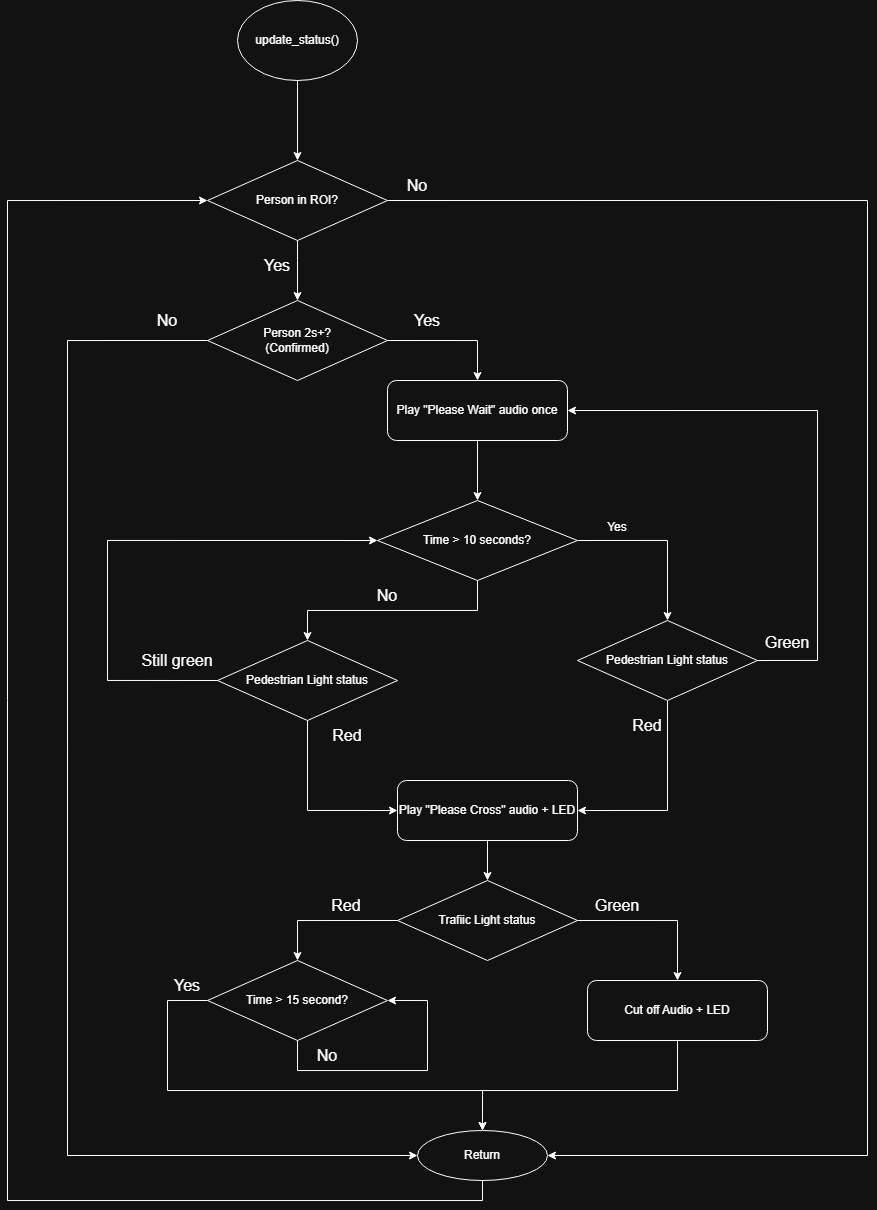

The diagram above was exported from draw.io. Its source (the exported page's mxGraphModel, read from the mxfile embedded in the PNG):
<mxGraphModel dx="1448" dy="705" grid="1" gridSize="10" guides="1" tooltips="1" connect="1" arrows="1" fold="1" page="1" pageScale="1" pageWidth="1169" pageHeight="827" math="0" shadow="0">
  <root>
    <mxCell id="0" />
    <mxCell id="1" parent="0" />
    <mxCell id="BkN8_Vb5YRYEfefIQJLv-1" parent="1" style="ellipse;whiteSpace=wrap;html=1;" value="update_status()" vertex="1">
      <mxGeometry height="80" width="120" x="1090" y="160" as="geometry" />
    </mxCell>
    <mxCell id="bBNctKzC701H7lZuI0yZ-60" edge="1" parent="1" source="BkN8_Vb5YRYEfefIQJLv-6" style="edgeStyle=orthogonalEdgeStyle;rounded=0;orthogonalLoop=1;jettySize=auto;html=1;exitX=1;exitY=0.5;exitDx=0;exitDy=0;entryX=1;entryY=0.5;entryDx=0;entryDy=0;" target="bBNctKzC701H7lZuI0yZ-27">
      <mxGeometry relative="1" as="geometry">
        <Array as="points">
          <mxPoint x="1720" y="360" />
          <mxPoint x="1720" y="1315" />
        </Array>
        <mxPoint x="1500" y="1310" as="targetPoint" />
      </mxGeometry>
    </mxCell>
    <mxCell id="BkN8_Vb5YRYEfefIQJLv-6" parent="1" style="rhombus;whiteSpace=wrap;html=1;" value="Person in ROI?" vertex="1">
      <mxGeometry height="80" width="180" x="1060" y="320" as="geometry" />
    </mxCell>
    <mxCell id="BkN8_Vb5YRYEfefIQJLv-20" edge="1" parent="1" source="BkN8_Vb5YRYEfefIQJLv-1" style="endArrow=classic;html=1;rounded=0;exitX=0.5;exitY=1;exitDx=0;exitDy=0;entryX=0.5;entryY=0;entryDx=0;entryDy=0;" target="BkN8_Vb5YRYEfefIQJLv-6" value="">
      <mxGeometry height="50" relative="1" width="50" as="geometry">
        <mxPoint x="1400" y="260" as="sourcePoint" />
        <mxPoint x="1320" y="150" as="targetPoint" />
      </mxGeometry>
    </mxCell>
    <mxCell id="BkN8_Vb5YRYEfefIQJLv-25" edge="1" parent="1" source="BkN8_Vb5YRYEfefIQJLv-6" style="endArrow=classic;html=1;rounded=0;exitX=0.5;exitY=1;exitDx=0;exitDy=0;entryX=0.5;entryY=0;entryDx=0;entryDy=0;" target="bBNctKzC701H7lZuI0yZ-2" value="">
      <mxGeometry height="50" relative="1" width="50" as="geometry">
        <Array as="points">
          <mxPoint x="1150" y="420" />
        </Array>
        <mxPoint x="1270" y="400" as="sourcePoint" />
        <mxPoint x="1350" y="380" as="targetPoint" />
      </mxGeometry>
    </mxCell>
    <mxCell id="bBNctKzC701H7lZuI0yZ-5" parent="1" style="text;strokeColor=none;fillColor=none;html=1;align=center;verticalAlign=middle;whiteSpace=wrap;rounded=0;fontSize=16;" value="Yes" vertex="1">
      <mxGeometry height="30" width="60" x="1100" y="410" as="geometry" />
    </mxCell>
    <mxCell id="bBNctKzC701H7lZuI0yZ-46" edge="1" parent="1" source="bBNctKzC701H7lZuI0yZ-2" style="edgeStyle=orthogonalEdgeStyle;rounded=0;orthogonalLoop=1;jettySize=auto;html=1;exitX=1;exitY=0.5;exitDx=0;exitDy=0;" target="bBNctKzC701H7lZuI0yZ-45">
      <mxGeometry relative="1" as="geometry" />
    </mxCell>
    <mxCell id="bBNctKzC701H7lZuI0yZ-59" edge="1" parent="1" source="bBNctKzC701H7lZuI0yZ-2" style="edgeStyle=orthogonalEdgeStyle;rounded=0;orthogonalLoop=1;jettySize=auto;html=1;exitX=0;exitY=0.5;exitDx=0;exitDy=0;entryX=0;entryY=0.5;entryDx=0;entryDy=0;" target="bBNctKzC701H7lZuI0yZ-27">
      <mxGeometry relative="1" as="geometry">
        <Array as="points">
          <mxPoint x="920" y="500" />
          <mxPoint x="920" y="1315" />
        </Array>
      </mxGeometry>
    </mxCell>
    <mxCell id="bBNctKzC701H7lZuI0yZ-2" parent="1" style="rhombus;whiteSpace=wrap;html=1;" value="Person 2s+?&lt;div&gt;(Confirmed)&lt;/div&gt;" vertex="1">
      <mxGeometry height="80" width="180" x="1060" y="460" as="geometry" />
    </mxCell>
    <mxCell id="bBNctKzC701H7lZuI0yZ-94" edge="1" parent="1" source="bBNctKzC701H7lZuI0yZ-8" style="edgeStyle=orthogonalEdgeStyle;rounded=0;orthogonalLoop=1;jettySize=auto;html=1;exitX=1;exitY=0.5;exitDx=0;exitDy=0;entryX=0.5;entryY=0;entryDx=0;entryDy=0;" target="bBNctKzC701H7lZuI0yZ-64">
      <mxGeometry relative="1" as="geometry" />
    </mxCell>
    <mxCell id="bBNctKzC701H7lZuI0yZ-8" parent="1" style="rhombus;whiteSpace=wrap;html=1;" value="Time &amp;gt; 10 seconds&lt;span style=&quot;background-color: transparent; color: light-dark(rgb(0, 0, 0), rgb(255, 255, 255));&quot;&gt;?&lt;/span&gt;" vertex="1">
      <mxGeometry height="80" width="200" x="1230" y="660" as="geometry" />
    </mxCell>
    <mxCell id="bBNctKzC701H7lZuI0yZ-56" edge="1" parent="1" source="bBNctKzC701H7lZuI0yZ-27" style="edgeStyle=orthogonalEdgeStyle;rounded=0;orthogonalLoop=1;jettySize=auto;html=1;exitX=0.5;exitY=1;exitDx=0;exitDy=0;entryX=0;entryY=0.5;entryDx=0;entryDy=0;" target="BkN8_Vb5YRYEfefIQJLv-6">
      <mxGeometry relative="1" as="geometry">
        <Array as="points">
          <mxPoint x="1335" y="1360" />
          <mxPoint x="860" y="1360" />
          <mxPoint x="860" y="360" />
        </Array>
      </mxGeometry>
    </mxCell>
    <mxCell id="bBNctKzC701H7lZuI0yZ-27" parent="1" style="ellipse;whiteSpace=wrap;html=1;" value="Return" vertex="1">
      <mxGeometry height="50" width="130" x="1270" y="1290" as="geometry" />
    </mxCell>
    <mxCell id="bBNctKzC701H7lZuI0yZ-42" parent="1" style="text;strokeColor=none;fillColor=none;html=1;align=center;verticalAlign=middle;whiteSpace=wrap;rounded=0;fontSize=16;" value="No" vertex="1">
      <mxGeometry height="30" width="60" x="1240" y="330" as="geometry" />
    </mxCell>
    <mxCell id="bBNctKzC701H7lZuI0yZ-43" parent="1" style="text;strokeColor=none;fillColor=none;html=1;align=center;verticalAlign=middle;whiteSpace=wrap;rounded=0;fontSize=16;" value="Yes" vertex="1">
      <mxGeometry height="30" width="60" x="1250" y="465" as="geometry" />
    </mxCell>
    <mxCell id="bBNctKzC701H7lZuI0yZ-44" parent="1" style="text;strokeColor=none;fillColor=none;html=1;align=center;verticalAlign=middle;whiteSpace=wrap;rounded=0;fontSize=16;" value="No" vertex="1">
      <mxGeometry height="30" width="60" x="990" y="465" as="geometry" />
    </mxCell>
    <mxCell id="bBNctKzC701H7lZuI0yZ-47" edge="1" parent="1" source="bBNctKzC701H7lZuI0yZ-45" style="edgeStyle=orthogonalEdgeStyle;rounded=0;orthogonalLoop=1;jettySize=auto;html=1;exitX=0.5;exitY=1;exitDx=0;exitDy=0;entryX=0.5;entryY=0;entryDx=0;entryDy=0;" target="bBNctKzC701H7lZuI0yZ-8">
      <mxGeometry relative="1" as="geometry" />
    </mxCell>
    <mxCell id="bBNctKzC701H7lZuI0yZ-45" parent="1" style="rounded=1;whiteSpace=wrap;html=1;" value="Play &quot;Please Wait&quot; audio once" vertex="1">
      <mxGeometry height="60" width="180" x="1240" y="540" as="geometry" />
    </mxCell>
    <mxCell id="bBNctKzC701H7lZuI0yZ-69" edge="1" parent="1" source="bBNctKzC701H7lZuI0yZ-63" style="edgeStyle=orthogonalEdgeStyle;rounded=0;orthogonalLoop=1;jettySize=auto;html=1;exitX=0;exitY=0.5;exitDx=0;exitDy=0;entryX=0;entryY=0.5;entryDx=0;entryDy=0;" target="bBNctKzC701H7lZuI0yZ-8">
      <mxGeometry relative="1" as="geometry">
        <Array as="points">
          <mxPoint x="960" y="840" />
          <mxPoint x="960" y="700" />
        </Array>
      </mxGeometry>
    </mxCell>
    <mxCell id="bBNctKzC701H7lZuI0yZ-72" edge="1" parent="1" source="bBNctKzC701H7lZuI0yZ-63" style="edgeStyle=orthogonalEdgeStyle;rounded=0;orthogonalLoop=1;jettySize=auto;html=1;exitX=0.5;exitY=1;exitDx=0;exitDy=0;entryX=0;entryY=0.5;entryDx=0;entryDy=0;" target="bBNctKzC701H7lZuI0yZ-80">
      <mxGeometry relative="1" as="geometry">
        <mxPoint x="1290" y="1040" as="targetPoint" />
      </mxGeometry>
    </mxCell>
    <mxCell id="bBNctKzC701H7lZuI0yZ-63" parent="1" style="rhombus;whiteSpace=wrap;html=1;" value="Pedestrian Light status" vertex="1">
      <mxGeometry height="80" width="180" x="1070" y="800" as="geometry" />
    </mxCell>
    <mxCell id="bBNctKzC701H7lZuI0yZ-76" edge="1" parent="1" source="bBNctKzC701H7lZuI0yZ-64" style="edgeStyle=orthogonalEdgeStyle;rounded=0;orthogonalLoop=1;jettySize=auto;html=1;exitX=0.5;exitY=1;exitDx=0;exitDy=0;entryX=1;entryY=0.5;entryDx=0;entryDy=0;" target="bBNctKzC701H7lZuI0yZ-80">
      <mxGeometry relative="1" as="geometry">
        <mxPoint x="1570" y="810" as="targetPoint" />
      </mxGeometry>
    </mxCell>
    <mxCell id="bBNctKzC701H7lZuI0yZ-77" edge="1" parent="1" source="bBNctKzC701H7lZuI0yZ-64" style="edgeStyle=orthogonalEdgeStyle;rounded=0;orthogonalLoop=1;jettySize=auto;html=1;exitX=1;exitY=0.5;exitDx=0;exitDy=0;entryX=1;entryY=0.5;entryDx=0;entryDy=0;" target="bBNctKzC701H7lZuI0yZ-45">
      <mxGeometry relative="1" as="geometry">
        <Array as="points">
          <mxPoint x="1670" y="820" />
          <mxPoint x="1670" y="570" />
        </Array>
      </mxGeometry>
    </mxCell>
    <mxCell id="bBNctKzC701H7lZuI0yZ-64" parent="1" style="rhombus;whiteSpace=wrap;html=1;" value="Pedestrian Light status" vertex="1">
      <mxGeometry height="80" width="180" x="1430" y="780" as="geometry" />
    </mxCell>
    <mxCell id="bBNctKzC701H7lZuI0yZ-66" parent="1" style="text;strokeColor=none;fillColor=none;html=1;align=center;verticalAlign=middle;whiteSpace=wrap;rounded=0;fontSize=16;" value="&lt;span style=&quot;font-size: 12px;&quot;&gt;Yes&lt;/span&gt;" vertex="1">
      <mxGeometry height="30" width="100" x="1420" y="670" as="geometry" />
    </mxCell>
    <mxCell id="bBNctKzC701H7lZuI0yZ-67" parent="1" style="text;strokeColor=none;fillColor=none;html=1;align=center;verticalAlign=middle;whiteSpace=wrap;rounded=0;fontSize=16;" value="&lt;font style=&quot;font-size: 16px;&quot;&gt;No&lt;/font&gt;" vertex="1">
      <mxGeometry height="30" width="120" x="1180" y="740" as="geometry" />
    </mxCell>
    <mxCell id="bBNctKzC701H7lZuI0yZ-73" parent="1" style="text;strokeColor=none;fillColor=none;html=1;align=center;verticalAlign=middle;whiteSpace=wrap;rounded=0;fontSize=16;" value="Red" vertex="1">
      <mxGeometry height="30" width="60" x="1170" y="880" as="geometry" />
    </mxCell>
    <mxCell id="bBNctKzC701H7lZuI0yZ-74" parent="1" style="text;strokeColor=none;fillColor=none;html=1;align=center;verticalAlign=middle;whiteSpace=wrap;rounded=0;fontSize=16;" value="Still&amp;nbsp;&lt;span style=&quot;background-color: transparent; color: light-dark(rgb(0, 0, 0), rgb(255, 255, 255));&quot;&gt;green&lt;/span&gt;" vertex="1">
      <mxGeometry height="30" width="60" x="1000" y="805" as="geometry" />
    </mxCell>
    <mxCell id="bBNctKzC701H7lZuI0yZ-79" parent="1" style="text;strokeColor=none;fillColor=none;html=1;align=center;verticalAlign=middle;whiteSpace=wrap;rounded=0;fontSize=16;" value="Green" vertex="1">
      <mxGeometry height="30" width="60" x="1610" y="787" as="geometry" />
    </mxCell>
    <mxCell id="bBNctKzC701H7lZuI0yZ-99" edge="1" parent="1" source="bBNctKzC701H7lZuI0yZ-80" style="edgeStyle=orthogonalEdgeStyle;rounded=0;orthogonalLoop=1;jettySize=auto;html=1;exitX=0.5;exitY=1;exitDx=0;exitDy=0;entryX=0.5;entryY=0;entryDx=0;entryDy=0;" target="bBNctKzC701H7lZuI0yZ-98">
      <mxGeometry relative="1" as="geometry" />
    </mxCell>
    <mxCell id="bBNctKzC701H7lZuI0yZ-80" parent="1" style="rounded=1;whiteSpace=wrap;html=1;" value="Play &quot;Please Cross&quot; audio + LED" vertex="1">
      <mxGeometry height="60" width="180" x="1250" y="940" as="geometry" />
    </mxCell>
    <mxCell id="bBNctKzC701H7lZuI0yZ-84" edge="1" parent="1" source="bBNctKzC701H7lZuI0yZ-8" style="edgeStyle=orthogonalEdgeStyle;rounded=0;orthogonalLoop=1;jettySize=auto;html=1;exitX=0.5;exitY=1;exitDx=0;exitDy=0;entryX=0.5;entryY=0;entryDx=0;entryDy=0;" target="bBNctKzC701H7lZuI0yZ-63">
      <mxGeometry relative="1" as="geometry">
        <Array as="points">
          <mxPoint x="1330" y="770" />
          <mxPoint x="1160" y="770" />
        </Array>
        <mxPoint x="1210" y="820" as="sourcePoint" />
      </mxGeometry>
    </mxCell>
    <mxCell id="bBNctKzC701H7lZuI0yZ-93" parent="1" style="text;strokeColor=none;fillColor=none;html=1;align=center;verticalAlign=middle;whiteSpace=wrap;rounded=0;fontSize=16;" value="Red" vertex="1">
      <mxGeometry height="30" width="60" x="1470" y="870" as="geometry" />
    </mxCell>
    <mxCell id="bBNctKzC701H7lZuI0yZ-102" edge="1" parent="1" source="bBNctKzC701H7lZuI0yZ-98" style="edgeStyle=orthogonalEdgeStyle;rounded=0;orthogonalLoop=1;jettySize=auto;html=1;exitX=1;exitY=0.5;exitDx=0;exitDy=0;entryX=0.5;entryY=0;entryDx=0;entryDy=0;" target="bBNctKzC701H7lZuI0yZ-103">
      <mxGeometry relative="1" as="geometry">
        <mxPoint x="1530" y="1079.5" as="targetPoint" />
      </mxGeometry>
    </mxCell>
    <mxCell id="a7Lxsm359b-tii0vB4cO-1" edge="1" parent="1" source="bBNctKzC701H7lZuI0yZ-98" style="edgeStyle=orthogonalEdgeStyle;rounded=0;orthogonalLoop=1;jettySize=auto;html=1;exitX=0;exitY=0.5;exitDx=0;exitDy=0;entryX=0.5;entryY=0;entryDx=0;entryDy=0;" target="zLjVz4cAwoVOkdVqR5I--1">
      <mxGeometry relative="1" as="geometry" />
    </mxCell>
    <mxCell id="bBNctKzC701H7lZuI0yZ-98" parent="1" style="rhombus;whiteSpace=wrap;html=1;" value="Trafiic Light status" vertex="1">
      <mxGeometry height="80" width="180" x="1250" y="1040" as="geometry" />
    </mxCell>
    <mxCell id="bBNctKzC701H7lZuI0yZ-101" parent="1" style="text;strokeColor=none;fillColor=none;html=1;align=center;verticalAlign=middle;whiteSpace=wrap;rounded=0;fontSize=16;" value="Red" vertex="1">
      <mxGeometry height="30" width="60" x="1169" y="1050" as="geometry" />
    </mxCell>
    <mxCell id="bBNctKzC701H7lZuI0yZ-106" edge="1" parent="1" source="bBNctKzC701H7lZuI0yZ-103" style="edgeStyle=orthogonalEdgeStyle;rounded=0;orthogonalLoop=1;jettySize=auto;html=1;exitX=0.5;exitY=1;exitDx=0;exitDy=0;entryX=0.5;entryY=0;entryDx=0;entryDy=0;" target="bBNctKzC701H7lZuI0yZ-27">
      <mxGeometry relative="1" as="geometry">
        <Array as="points">
          <mxPoint x="1530" y="1250" />
          <mxPoint x="1335" y="1250" />
        </Array>
      </mxGeometry>
    </mxCell>
    <mxCell id="bBNctKzC701H7lZuI0yZ-103" parent="1" style="rounded=1;whiteSpace=wrap;html=1;" value="Cut off Audio + LED" vertex="1">
      <mxGeometry height="60" width="180" x="1440" y="1140" as="geometry" />
    </mxCell>
    <mxCell id="bBNctKzC701H7lZuI0yZ-104" parent="1" style="text;strokeColor=none;fillColor=none;html=1;align=center;verticalAlign=middle;whiteSpace=wrap;rounded=0;fontSize=16;" value="Green" vertex="1">
      <mxGeometry height="30" width="60" x="1440" y="1050" as="geometry" />
    </mxCell>
    <mxCell id="a7Lxsm359b-tii0vB4cO-3" edge="1" parent="1" source="zLjVz4cAwoVOkdVqR5I--1" style="edgeStyle=orthogonalEdgeStyle;rounded=0;orthogonalLoop=1;jettySize=auto;html=1;exitX=0;exitY=0.5;exitDx=0;exitDy=0;entryX=0.5;entryY=0;entryDx=0;entryDy=0;" target="bBNctKzC701H7lZuI0yZ-27">
      <mxGeometry relative="1" as="geometry">
        <Array as="points">
          <mxPoint x="1020" y="1160" />
          <mxPoint x="1020" y="1250" />
          <mxPoint x="1335" y="1250" />
        </Array>
      </mxGeometry>
    </mxCell>
    <mxCell id="zLjVz4cAwoVOkdVqR5I--1" parent="1" style="rhombus;whiteSpace=wrap;html=1;" value="Time &amp;gt; 15 second?" vertex="1">
      <mxGeometry height="80" width="180" x="1060" y="1120" as="geometry" />
    </mxCell>
    <mxCell id="zLjVz4cAwoVOkdVqR5I--2" parent="1" style="text;strokeColor=none;fillColor=none;html=1;align=center;verticalAlign=middle;whiteSpace=wrap;rounded=0;fontSize=16;" value="Yes" vertex="1">
      <mxGeometry height="30" width="60" x="1010" y="1130" as="geometry" />
    </mxCell>
    <mxCell id="zLjVz4cAwoVOkdVqR5I--3" parent="1" style="text;strokeColor=none;fillColor=none;html=1;align=center;verticalAlign=middle;whiteSpace=wrap;rounded=0;fontSize=16;" value="No" vertex="1">
      <mxGeometry height="30" width="60" x="1150" y="1200" as="geometry" />
    </mxCell>
    <mxCell id="zLjVz4cAwoVOkdVqR5I--7" edge="1" parent="1" source="zLjVz4cAwoVOkdVqR5I--1" style="edgeStyle=orthogonalEdgeStyle;rounded=0;orthogonalLoop=1;jettySize=auto;html=1;exitX=0.5;exitY=1;exitDx=0;exitDy=0;">
      <mxGeometry relative="1" as="geometry">
        <Array as="points">
          <mxPoint x="1150" y="1230" />
          <mxPoint x="1280" y="1230" />
          <mxPoint x="1280" y="1160" />
        </Array>
        <mxPoint x="1070" y="1180" as="sourcePoint" />
        <mxPoint x="1240" y="1160" as="targetPoint" />
      </mxGeometry>
    </mxCell>
  </root>
</mxGraphModel>